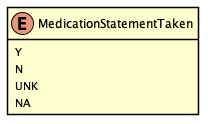

The diagram above was rendered by PlantUML. Its source (embedded in the PNG):
@startuml
skinparam Shadowing false
skinparam padding 2
skinparam class {
    BorderColor Black
}

hide methods

enum MedicationStatementTaken {
    Y
    N
    UNK
    NA
}

@enduml